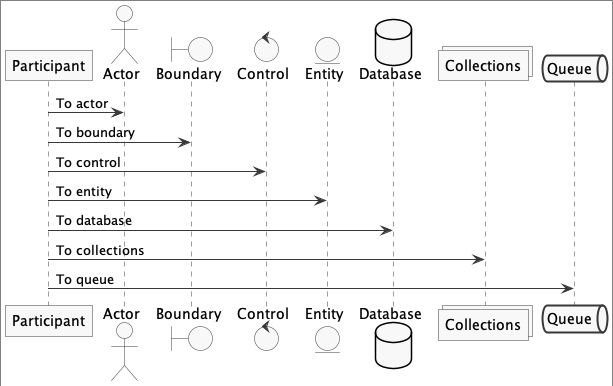

The diagram above was rendered by PlantUML. Its source (embedded in the PNG):
@startuml

!include ../plantuml.cfg

participant Participant as Foo
actor       Actor       as Foo1
boundary    Boundary    as Foo2
control     Control     as Foo3
entity      Entity      as Foo4
database    Database    as Foo5
collections Collections as Foo6
queue       Queue       as Foo7
Foo -> Foo1 : To actor 
Foo -> Foo2 : To boundary
Foo -> Foo3 : To control
Foo -> Foo4 : To entity
Foo -> Foo5 : To database
Foo -> Foo6 : To collections
Foo -> Foo7: To queue

@enduml